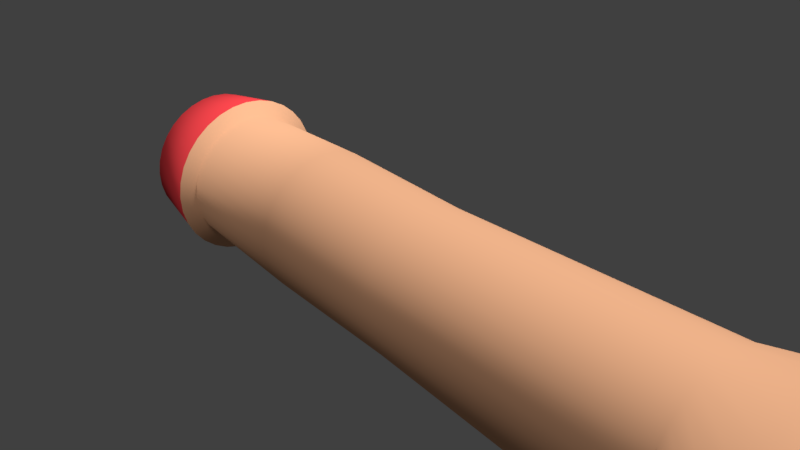 # Source: penis.blend  (saved by Blender 2.79.0; exported with 4.5.12 LTS)
import bpy
from mathutils import Matrix  # noqa: F401  (used for matrix-valued properties, if any)

bpy.ops.wm.read_factory_settings(use_empty=True)
scene = bpy.context.scene
scene.name = 'Scene'

# ---- collections
col_collection_1 = bpy.data.collections.new('Collection 1'); scene.collection.children.link(col_collection_1)

# ---- materials (node trees are filled in below, after node groups)
mat_material_001 = bpy.data.materials.new('Material.001')
mat_material_001.alpha_threshold = 0.0
mat_material_001.use_transparent_shadow = False
mat_material_001.diffuse_color = (0.8, 0.4157, 0.2352, 1.0)
mat_material_001.roughness = 0.5
mat_material_002 = bpy.data.materials.new('Material.002')
mat_material_002.alpha_threshold = 0.0
mat_material_002.use_transparent_shadow = False
mat_material_002.diffuse_color = (0.8, 0.05222, 0.0621, 1.0)
mat_material_002.roughness = 0.5

# ---- material node trees

# ---- world
world_world = bpy.data.worlds.new('World'); scene.world = world_world
world_world.color = (0.05088, 0.05088, 0.05088)
world_world.use_sun_shadow = False
world_world.sun_shadow_jitter_overblur = 0.0
world_world.cycles.sampling_method = 'MANUAL'

# ---- cameras
cam_camera = bpy.data.cameras.new('Camera')
cam_camera.clip_end = 100.0
cam_camera.lens = 35.0
cam_camera.sensor_width = 32.0
cam_camera.sensor_height = 18.0
cam_camera.ortho_scale = 7.314
cam_camera.dof.focus_distance = 0.0
cam_camera.dof.aperture_fstop = 128.0

# ---- lights
light_lamp_001 = bpy.data.lights.new('Lamp.001', 'SUN')
light_lamp_001.transmission_factor = 0.0
light_lamp_001.cutoff_distance = 30.0
light_lamp_001.angle = 0.1993
light_lamp_001.energy = 1.0
light_lamp_001.shadow_buffer_clip_start = 1.001
light_lamp_001.shadow_soft_size = 0.1
light_lamp_001.shadow_cascade_max_distance = 1000.0
light_lamp = bpy.data.lights.new('Lamp', 'SUN')
light_lamp.transmission_factor = 0.0
light_lamp.cutoff_distance = 30.0
light_lamp.angle = 0.1993
light_lamp.energy = 3.0
light_lamp.shadow_buffer_clip_start = 1.001
light_lamp.shadow_soft_size = 0.1
light_lamp.shadow_cascade_max_distance = 1000.0

# ---- meshes
me_cylinder = bpy.data.meshes.new('Cylinder')
me_cylinder.from_pydata([(0.0, 1.0, -1.0), (0.131, 1.0, 0.9107), (0.1951, 0.9808, -1.0), (0.3258, 0.9808, 0.8994), (0.3827, 0.9239, -1.0), (0.513, 0.9239, 0.8884), (0.5556, 0.8315, -1.0), (0.6856, 0.8315, 0.8783), (0.7071, 0.7071, -1.0), (0.8369, 0.7071, 0.8694), (0.8315, 0.5556, -1.0), (0.961, 0.5556, 0.8622), (0.9239, 0.3827, -1.0), (1.053, 0.3827, 0.8568), (0.9808, 0.1951, -1.0), (1.11, 0.1951, 0.8534), (1.0, 7.55e-08, -1.0), (1.129, 9.509e-08, 0.8523), (0.9808, -0.1951, -1.0), (1.11, -0.1951, 0.8534), (0.9239, -0.3827, -1.0), (1.053, -0.3827, 0.8568), (0.8315, -0.5556, -1.0), (0.961, -0.5556, 0.8622), (0.7071, -0.7071, -1.0), (0.8369, -0.7071, 0.8694), (0.5556, -0.8315, -1.0), (0.6856, -0.8315, 0.8783), (0.3827, -0.9239, -1.0), (0.513, -0.9239, 0.8884), (0.1951, -0.9808, -1.0), (0.3258, -0.9808, 0.8994), (-3.258e-07, -1.0, -1.0), (0.131, -1.0, 0.9107), (-0.1951, -0.9808, -1.0), (-0.06376, -0.9808, 0.9221), (-0.3827, -0.9239, -1.0), (-0.251, -0.9239, 0.9331), (-0.5556, -0.8315, -1.0), (-0.4236, -0.8315, 0.9432), (-0.7071, -0.7071, -1.0), (-0.5749, -0.7071, 0.9521), (-0.8315, -0.5556, -1.0), (-0.699, -0.5556, 0.9593), (-0.9239, -0.3827, -1.0), (-0.7913, -0.3827, 0.9647), (-0.9808, -0.1951, -1.0), (-0.8481, -0.1951, 0.968), (-1.0, 9.656e-07, -1.0), (-0.8673, 9.695e-07, 0.9692), (-0.9808, 0.1951, -1.0), (-0.8481, 0.1951, 0.968), (-0.9239, 0.3827, -1.0), (-0.7913, 0.3827, 0.9647), (-0.8315, 0.5556, -1.0), (-0.699, 0.5556, 0.9593), (-0.7071, 0.7071, -1.0), (-0.5749, 0.7071, 0.9521), (-0.5556, 0.8315, -1.0), (-0.4236, 0.8315, 0.9432), (-0.3827, 0.9239, -1.0), (-0.251, 0.9239, 0.9331), (-0.1951, 0.9808, -1.0), (-0.06376, 0.9808, 0.9221), (0.2288, 0.9333, 2.581), (0.4105, 0.9153, 2.571), (0.5853, 0.8622, 2.56), (0.7464, 0.776, 2.551), (0.8876, 0.6599, 2.543), (1.003, 0.5185, 2.536), (1.09, 0.3571, 2.531), (1.143, 0.1821, 2.528), (1.16, 1.246e-07, 2.527), (1.143, -0.1821, 2.528), (1.09, -0.3571, 2.531), (1.003, -0.5185, 2.536), (0.8876, -0.6599, 2.543), (0.7464, -0.776, 2.551), (0.5853, -0.8622, 2.56), (0.4105, -0.9153, 2.571), (0.2288, -0.9333, 2.581), (0.047, -0.9153, 2.592), (-0.1278, -0.8622, 2.602), (-0.2889, -0.776, 2.611), (-0.43, -0.6599, 2.62), (-0.5459, -0.5185, 2.627), (-0.632, -0.3571, 2.632), (-0.685, -0.1821, 2.635), (-0.7029, 9.406e-07, 2.636), (-0.685, 0.1821, 2.635), (-0.632, 0.3571, 2.632), (-0.5459, 0.5185, 2.627), (-0.43, 0.6599, 2.62), (-0.2889, 0.776, 2.611), (-0.1278, 0.8622, 2.602), (0.047, 0.9153, 2.592), (-0.1984, 1.161, -4.768), (0.02129, 1.142, -4.763), (0.2307, 1.081, -4.757), (0.4243, 0.9787, -4.753), (0.598, 0.8359, -4.751), (0.7366, 0.664, -4.748), (0.8422, 0.4648, -4.747), (0.9089, 0.2473, -4.747), (0.9285, 0.02326, -4.745), (0.9089, -0.2041, -4.747), (0.8422, -0.4206, -4.747), (0.7366, -0.6215, -4.748), (0.598, -0.8002, -4.751), (0.4243, -0.9451, -4.753), (0.2307, -1.056, -4.757), (0.02129, -1.127, -4.763), (-0.1984, -1.153, -4.768), (-0.4189, -1.134, -4.771), (-0.6352, -1.069, -4.772), (-0.8352, -0.9619, -4.772), (-1.011, -0.818, -4.772), (-1.154, -0.6427, -4.772), (-1.261, -0.4427, -4.772), (-1.327, -0.2257, -4.772), (-1.349, 1.095e-06, -4.772), (-1.327, 0.2257, -4.772), (-1.261, 0.4427, -4.772), (-1.154, 0.6427, -4.772), (-1.011, 0.818, -4.772), (-0.8352, 0.9619, -4.772), (-0.6352, 1.069, -4.772), (-0.4189, 1.135, -4.771), (0.2334, 1.147, 2.661), (0.4568, 1.125, 2.647), (0.6715, 1.06, 2.635), (0.8695, 0.9536, 2.623), (1.043, 0.8109, 2.613), (1.185, 0.6371, 2.605), (1.291, 0.4389, 2.599), (1.356, 0.2237, 2.595), (1.378, 6.453e-08, 2.594), (1.356, -0.2237, 2.595), (1.291, -0.4389, 2.599), (1.185, -0.6371, 2.605), (1.043, -0.8109, 2.613), (0.8695, -0.9536, 2.623), (0.6715, -1.06, 2.635), (0.4568, -1.125, 2.647), (0.2334, -1.147, 2.661), (0.01005, -1.125, 2.674), (-0.2047, -1.06, 2.686), (-0.4027, -0.9536, 2.698), (-0.5761, -0.8109, 2.708), (-0.7185, -0.6371, 2.716), (-0.8243, -0.4389, 2.722), (-0.8895, -0.2237, 2.726), (-0.9115, 1.067e-06, 2.728), (-0.8895, 0.2237, 2.726), (-0.8243, 0.4389, 2.722), (-0.7185, 0.6371, 2.716), (-0.5761, 0.8109, 2.708), (-0.4027, 0.9536, 2.698), (-0.2047, 1.06, 2.686), (0.01005, 1.125, 2.674), (0.2821, 0.9878, 3.493), (0.4745, 0.9688, 3.482), (0.6595, 0.9126, 3.471), (0.83, 0.8213, 3.461), (0.9795, 0.6985, 3.453), (1.102, 0.5488, 3.446), (1.193, 0.378, 3.44), (1.249, 0.1927, 3.437), (1.268, 1.104e-07, 3.436), (1.249, -0.1927, 3.437), (1.193, -0.378, 3.44), (1.102, -0.5488, 3.446), (0.9795, -0.6985, 3.453), (0.83, -0.8213, 3.461), (0.6595, -0.9126, 3.471), (0.4745, -0.9688, 3.482), (0.2821, -0.9878, 3.493), (0.08976, -0.9688, 3.505), (-0.09523, -0.9126, 3.516), (-0.2657, -0.8213, 3.526), (-0.4152, -0.6985, 3.534), (-0.5378, -0.5488, 3.541), (-0.6289, -0.378, 3.547), (-0.685, -0.1927, 3.55), (-0.704, 9.741e-07, 3.551), (-0.685, 0.1927, 3.55), (-0.6289, 0.378, 3.547), (-0.5378, 0.5488, 3.541), (-0.4152, 0.6985, 3.534), (-0.2657, 0.8213, 3.526), (-0.09523, 0.9126, 3.516), (0.08976, 0.9688, 3.505), (0.3201, 0.5129, 4.067), (0.42, 0.5031, 4.062), (0.516, 0.4739, 4.056), (0.6046, 0.4265, 4.051), (0.6821, 0.3627, 4.046), (0.7458, 0.285, 4.043), (0.7931, 0.1963, 4.04), (0.8223, 0.1001, 4.038), (0.8321, 2.528e-07, 4.038), (0.8223, -0.1001, 4.038), (0.7931, -0.1963, 4.04), (0.7458, -0.285, 4.043), (0.6821, -0.3627, 4.046), (0.6046, -0.4265, 4.051), (0.516, -0.4739, 4.056), (0.42, -0.5031, 4.062), (0.3201, -0.5129, 4.067), (0.2202, -0.5031, 4.073), (0.1241, -0.4739, 4.079), (0.03559, -0.4265, 4.084), (-0.042, -0.3627, 4.089), (-0.1057, -0.285, 4.092), (-0.153, -0.1963, 4.095), (-0.1821, -0.1001, 4.097), (-0.192, 7.013e-07, 4.097), (-0.1821, 0.1001, 4.097), (-0.153, 0.1963, 4.095), (-0.1057, 0.285, 4.092), (-0.042, 0.3627, 4.089), (0.03559, 0.4265, 4.084), (0.1241, 0.4739, 4.079), (0.2202, 0.5031, 4.073), (0.3452, 3.349e-07, 4.31), (-1.9, 1.994, -5.495), (-2.25, 1.807, -5.495), (-2.556, 1.555, -5.495), (-2.806, 1.248, -5.495), (-2.829, 0.8985, -5.493), (-2.664, 0.519, -5.49), (-2.553, 0.1243, -5.488), (-2.514, -0.2704, -5.488), (-2.549, -0.65, -5.49), (-2.642, -0.9998, -5.493), (-2.555, -1.306, -5.495), (-2.25, -1.558, -5.495), (-1.9, -1.745, -5.495), (-1.52, -1.86, -5.495), (-1.126, -1.899, -5.495), (-0.7309, -1.86, -5.495), (-0.3514, -1.745, -5.495), (-0.001614, -1.558, -5.495), (0.305, -1.306, -5.495), (0.5566, -0.9998, -5.495), (0.7436, -0.65, -5.495), (0.8587, -0.2704, -5.495), (0.8976, 0.1243, -5.495), (0.8587, 0.519, -5.495), (0.7436, 0.8985, -5.495), (0.5566, 1.248, -5.495), (0.305, 1.555, -5.495), (-0.001614, 1.807, -5.495), (-0.3514, 1.994, -5.495), (-0.7309, 2.109, -5.495), (-1.126, 2.148, -5.495), (-1.52, 2.109, -5.495), (-2.313, 2.255, -6.072), (-2.715, 2.026, -6.081), (-3.067, 1.72, -6.09), (-3.359, 1.353, -6.094), (-3.487, 0.9295, -6.104), (-3.324, 0.4923, -6.086), (-3.162, 0.01957, -6.09), (-3.292, -0.4635, -6.11), (-3.469, -0.9158, -6.118), (-3.33, -1.322, -6.11), (-3.065, -1.669, -6.091), (-2.715, -1.959, -6.081), (-2.313, -2.172, -6.072), (-1.876, -2.3, -6.063), (-1.421, -2.338, -6.053), (-0.9654, -2.285, -6.045), (-0.525, -2.143, -6.038), (-0.1169, -1.917, -6.034), (0.2438, -1.618, -6.032), (0.5433, -1.256, -6.033), (0.7617, -0.8395, -6.031), (0.8941, -0.3875, -6.028), (0.9388, 0.08082, -6.027), (0.8941, 0.5474, -6.028), (0.7617, 0.9943, -6.031), (0.5433, 1.407, -6.033), (0.2438, 1.771, -6.032), (-0.1169, 2.067, -6.034), (-0.525, 2.285, -6.038), (-0.9654, 2.415, -6.045), (-1.421, 2.454, -6.053), (-1.876, 2.4, -6.063), (-2.209, 2.116, -6.854), (-2.605, 1.904, -6.854), (-2.952, 1.619, -6.854), (-3.237, 1.272, -6.854), (-3.347, 0.8764, -6.853), (-3.168, 0.4468, -6.849), (-3.026, 2.051e-06, -6.847), (-3.168, -0.4468, -6.849), (-3.347, -0.8764, -6.853), (-3.237, -1.272, -6.854), (-2.952, -1.619, -6.854), (-2.605, -1.904, -6.854), (-2.209, -2.116, -6.854), (-1.779, -2.246, -6.854), (-1.332, -2.29, -6.854), (-0.8855, -2.246, -6.854), (-0.4558, -2.116, -6.854), (-0.05989, -1.904, -6.854), (0.2872, -1.619, -6.854), (0.572, -1.272, -6.854), (0.7836, -0.8764, -6.854), (0.914, -0.4468, -6.854), (0.958, -6.69e-08, -6.854), (0.914, 0.4468, -6.854), (0.7836, 0.8764, -6.854), (0.572, 1.272, -6.854), (0.2872, 1.619, -6.854), (-0.05989, 1.904, -6.854), (-0.4558, 2.116, -6.854), (-0.8855, 2.246, -6.854), (-1.332, 2.29, -6.854), (-1.779, 2.246, -6.854), (-2.088, 1.731, -8.104), (-2.412, 1.558, -8.104), (-2.696, 1.325, -8.104), (-2.912, 1.041, -8.104), (-2.896, 0.7169, -8.101), (-2.744, 0.3655, -8.098), (-2.648, 1.826e-06, -8.096), (-2.744, -0.3655, -8.098), (-2.896, -0.7169, -8.101), (-2.912, -1.041, -8.104), (-2.696, -1.325, -8.104), (-2.412, -1.558, -8.104), (-2.088, -1.731, -8.104), (-1.737, -1.837, -8.104), (-1.372, -1.873, -8.104), (-1.006, -1.837, -8.104), (-0.6546, -1.731, -8.104), (-0.3308, -1.558, -8.104), (-0.04688, -1.325, -8.104), (0.1861, -1.041, -8.104), (0.3592, -0.7169, -8.104), (0.4658, -0.3655, -8.104), (0.5018, 7.916e-08, -8.104), (0.4658, 0.3655, -8.104), (0.3592, 0.7169, -8.104), (0.1861, 1.041, -8.104), (-0.04688, 1.325, -8.104), (-0.3308, 1.558, -8.104), (-0.6546, 1.731, -8.104), (-1.006, 1.837, -8.104), (-1.372, 1.873, -8.104), (-1.737, 1.837, -8.104)], [], [(0, 1, 3, 2), (2, 3, 5, 4), (4, 5, 7, 6), (6, 7, 9, 8), (8, 9, 11, 10), (10, 11, 13, 12), (12, 13, 15, 14), (14, 15, 17, 16), (16, 17, 19, 18), (18, 19, 21, 20), (20, 21, 23, 22), (22, 23, 25, 24), (24, 25, 27, 26), (26, 27, 29, 28), (28, 29, 31, 30), (30, 31, 33, 32), (32, 33, 35, 34), (34, 35, 37, 36), (36, 37, 39, 38), (38, 39, 41, 40), (40, 41, 43, 42), (42, 43, 45, 44), (44, 45, 47, 46), (46, 47, 49, 48), (48, 49, 51, 50), (50, 51, 53, 52), (52, 53, 55, 54), (54, 55, 57, 56), (56, 57, 59, 58), (58, 59, 61, 60), (59, 57, 92, 93), (60, 61, 63, 62), (62, 63, 1, 0), (12, 14, 103, 102), (82, 81, 145, 146), (15, 13, 70, 71), (33, 31, 79, 80), (51, 49, 88, 89), (7, 5, 66, 67), (25, 23, 75, 76), (43, 41, 84, 85), (61, 59, 93, 94), (17, 15, 71, 72), (35, 33, 80, 81), (53, 51, 89, 90), (9, 7, 67, 68), (27, 25, 76, 77), (45, 43, 85, 86), (63, 61, 94, 95), (19, 17, 72, 73), (37, 35, 81, 82), (55, 53, 90, 91), (11, 9, 68, 69), (29, 27, 77, 78), (47, 45, 86, 87), (3, 1, 64, 65), (1, 63, 95, 64), (21, 19, 73, 74), (39, 37, 82, 83), (57, 55, 91, 92), (13, 11, 69, 70), (31, 29, 78, 79), (49, 47, 87, 88), (5, 3, 65, 66), (23, 21, 74, 75), (41, 39, 83, 84), (116, 117, 234, 235), (30, 32, 112, 111), (48, 50, 121, 120), (4, 6, 99, 98), (22, 24, 108, 107), (40, 42, 117, 116), (58, 60, 126, 125), (14, 16, 104, 103), (32, 34, 113, 112), (50, 52, 122, 121), (6, 8, 100, 99), (24, 26, 109, 108), (42, 44, 118, 117), (60, 62, 127, 126), (16, 18, 105, 104), (34, 36, 114, 113), (52, 54, 123, 122), (8, 10, 101, 100), (26, 28, 110, 109), (44, 46, 119, 118), (0, 2, 97, 96), (62, 0, 96, 127), (18, 20, 106, 105), (36, 38, 115, 114), (54, 56, 124, 123), (10, 12, 102, 101), (28, 30, 111, 110), (46, 48, 120, 119), (2, 4, 98, 97), (20, 22, 107, 106), (38, 40, 116, 115), (56, 58, 125, 124), (152, 151, 183, 184), (69, 68, 132, 133), (64, 95, 159, 128), (83, 82, 146, 147), (70, 69, 133, 134), (84, 83, 147, 148), (71, 70, 134, 135), (85, 84, 148, 149), (72, 71, 135, 136), (86, 85, 149, 150), (73, 72, 136, 137), (87, 86, 150, 151), (74, 73, 137, 138), (88, 87, 151, 152), (75, 74, 138, 139), (89, 88, 152, 153), (76, 75, 139, 140), (90, 89, 153, 154), (77, 76, 140, 141), (91, 90, 154, 155), (78, 77, 141, 142), (65, 64, 128, 129), (92, 91, 155, 156), (79, 78, 142, 143), (66, 65, 129, 130), (93, 92, 156, 157), (80, 79, 143, 144), (67, 66, 130, 131), (94, 93, 157, 158), (81, 80, 144, 145), (68, 67, 131, 132), (95, 94, 158, 159), (187, 186, 218, 219), (139, 138, 170, 171), (153, 152, 184, 185), (140, 139, 171, 172), (154, 153, 185, 186), (141, 140, 172, 173), (155, 154, 186, 187), (142, 141, 173, 174), (129, 128, 160, 161), (156, 155, 187, 188), (143, 142, 174, 175), (130, 129, 161, 162), (157, 156, 188, 189), (144, 143, 175, 176), (131, 130, 162, 163), (158, 157, 189, 190), (145, 144, 176, 177), (132, 131, 163, 164), (159, 158, 190, 191), (146, 145, 177, 178), (133, 132, 164, 165), (128, 159, 191, 160), (147, 146, 178, 179), (134, 133, 165, 166), (148, 147, 179, 180), (135, 134, 166, 167), (149, 148, 180, 181), (136, 135, 167, 168), (150, 149, 181, 182), (137, 136, 168, 169), (151, 150, 182, 183), (138, 137, 169, 170), (195, 194, 224), (174, 173, 205, 206), (161, 160, 192, 193), (188, 187, 219, 220), (175, 174, 206, 207), (162, 161, 193, 194), (189, 188, 220, 221), (176, 175, 207, 208), (163, 162, 194, 195), (190, 189, 221, 222), (177, 176, 208, 209), (164, 163, 195, 196), (191, 190, 222, 223), (178, 177, 209, 210), (165, 164, 196, 197), (160, 191, 223, 192), (179, 178, 210, 211), (166, 165, 197, 198), (180, 179, 211, 212), (167, 166, 198, 199), (181, 180, 212, 213), (168, 167, 199, 200), (182, 181, 213, 214), (169, 168, 200, 201), (183, 182, 214, 215), (170, 169, 201, 202), (184, 183, 215, 216), (171, 170, 202, 203), (185, 184, 216, 217), (172, 171, 203, 204), (186, 185, 217, 218), (173, 172, 204, 205), (101, 102, 249, 250), (222, 221, 224), (209, 208, 224), (196, 195, 224), (223, 222, 224), (210, 209, 224), (197, 196, 224), (192, 223, 224), (211, 210, 224), (198, 197, 224), (212, 211, 224), (199, 198, 224), (213, 212, 224), (200, 199, 224), (214, 213, 224), (201, 200, 224), (215, 214, 224), (202, 201, 224), (216, 215, 224), (203, 202, 224), (217, 216, 224), (204, 203, 224), (218, 217, 224), (205, 204, 224), (219, 218, 224), (206, 205, 224), (193, 192, 224), (220, 219, 224), (207, 206, 224), (194, 193, 224), (221, 220, 224), (208, 207, 224), (114, 115, 236, 237), (127, 96, 255, 256), (100, 101, 250, 251), (113, 114, 237, 238), (126, 127, 256, 225), (99, 100, 251, 252), (112, 113, 238, 239), (125, 126, 225, 226), (98, 99, 252, 253), (111, 112, 239, 240), (124, 125, 226, 227), (97, 98, 253, 254), (110, 111, 240, 241), (123, 124, 227, 228), (96, 97, 254, 255), (109, 110, 241, 242), (122, 123, 228, 229), (108, 109, 242, 243), (121, 122, 229, 230), (107, 108, 243, 244), (120, 121, 230, 231), (106, 107, 244, 245), (119, 120, 231, 232), (105, 106, 245, 246), (118, 119, 232, 233), (104, 105, 246, 247), (117, 118, 233, 234), (103, 104, 247, 248), (235, 234, 266, 267), (115, 116, 235, 236), (102, 103, 248, 249), (278, 277, 309, 310), (249, 248, 280, 281), (236, 235, 267, 268), (250, 249, 281, 282), (237, 236, 268, 269), (256, 255, 287, 288), (251, 250, 282, 283), (238, 237, 269, 270), (225, 256, 288, 257), (252, 251, 283, 284), (239, 238, 270, 271), (226, 225, 257, 258), (253, 252, 284, 285), (240, 239, 271, 272), (227, 226, 258, 259), (254, 253, 285, 286), (241, 240, 272, 273), (228, 227, 259, 260), (255, 254, 286, 287), (242, 241, 273, 274), (229, 228, 260, 261), (243, 242, 274, 275), (230, 229, 261, 262), (244, 243, 275, 276), (231, 230, 262, 263), (245, 244, 276, 277), (232, 231, 263, 264), (246, 245, 277, 278), (233, 232, 264, 265), (247, 246, 278, 279), (234, 233, 265, 266), (248, 247, 279, 280), (309, 308, 340, 341), (286, 285, 317, 318), (264, 263, 295, 296), (277, 276, 308, 309), (287, 286, 318, 319), (263, 262, 294, 295), (276, 275, 307, 308), (262, 261, 293, 294), (275, 274, 306, 307), (261, 260, 292, 293), (274, 273, 305, 306), (260, 259, 291, 292), (273, 272, 304, 305), (259, 258, 290, 291), (272, 271, 303, 304), (258, 257, 289, 290), (271, 270, 302, 303), (257, 288, 320, 289), (270, 269, 301, 302), (283, 282, 314, 315), (288, 287, 319, 320), (269, 268, 300, 301), (282, 281, 313, 314), (268, 267, 299, 300), (281, 280, 312, 313), (267, 266, 298, 299), (280, 279, 311, 312), (284, 283, 315, 316), (266, 265, 297, 298), (279, 278, 310, 311), (285, 284, 316, 317), (265, 264, 296, 297), (351, 350, 349, 348, 347, 346, 345, 344, 343, 342, 341, 340, 339, 338, 337, 336, 335, 334, 333, 332, 331, 330, 329, 328, 327, 326, 325, 324, 323, 322, 321, 352), (295, 294, 326, 327), (308, 307, 339, 340), (294, 293, 325, 326), (307, 306, 338, 339), (293, 292, 324, 325), (306, 305, 337, 338), (292, 291, 323, 324), (305, 304, 336, 337), (291, 290, 322, 323), (304, 303, 335, 336), (290, 289, 321, 322), (303, 302, 334, 335), (289, 320, 352, 321), (302, 301, 333, 334), (315, 314, 346, 347), (320, 319, 351, 352), (301, 300, 332, 333), (314, 313, 345, 346), (316, 315, 347, 348), (300, 299, 331, 332), (313, 312, 344, 345), (317, 316, 348, 349), (299, 298, 330, 331), (312, 311, 343, 344), (318, 317, 349, 350), (298, 297, 329, 330), (311, 310, 342, 343), (319, 318, 350, 351), (297, 296, 328, 329), (310, 309, 341, 342), (296, 295, 327, 328)])
me_cylinder.polygons.foreach_set('use_smooth', [True] * 353)
me_cylinder.polygons.foreach_set('material_index', [0, 0, 0, 0, 0, 0, 0, 0, 0, 0, 0, 0, 0, 0, 0, 0, 0, 0, 0, 0, 0, 0, 0, 0, 0, 0, 0, 0, 0, 0, 0, 0, 0, 0, 0, 0, 0, 0, 0, 0, 0, 0, 0, 0, 0, 0, 0, 0, 0, 0, 0, 0, 0, 0, 0, 0, 0, 0, 0, 0, 0, 0, 0, 0, 0, 0, 0, 0, 0, 0, 0, 0, 0, 0, 0, 0, 0, 0, 0, 0, 0, 0, 0, 0, 0, 0, 0, 0, 0, 0, 0, 0, 0, 0, 0, 0, 0, 0, 1, 0, 0, 0, 0, 0, 0, 0, 0, 0, 0, 0, 0, 0, 0, 0, 0, 0, 0, 0, 0, 0, 0, 0, 0, 0, 0, 0, 0, 0, 0, 0, 1, 1, 1, 1, 1, 1, 1, 1, 1, 1, 1, 1, 1, 1, 1, 1, 1, 1, 1, 1, 1, 1, 1, 1, 1, 1, 1, 1, 1, 1, 1, 1, 1, 1, 1, 1, 1, 1, 1, 1, 1, 1, 1, 1, 1, 1, 1, 1, 1, 1, 1, 1, 1, 1, 1, 1, 1, 1, 1, 1, 1, 1, 1, 1, 0, 1, 1, 1, 1, 1, 1, 1, 1, 1, 1, 1, 1, 1, 1, 1, 1, 1, 1, 1, 1, 1, 1, 1, 1, 1, 1, 1, 1, 1, 1, 1, 0, 0, 0, 0, 0, 0, 0, 0, 0, 0, 0, 0, 0, 0, 0, 0, 0, 0, 0, 0, 0, 0, 0, 0, 0, 0, 0, 0, 0, 0, 0, 0, 0, 0, 0, 0, 0, 0, 0, 0, 0, 0, 0, 0, 0, 0, 0, 0, 0, 0, 0, 0, 0, 0, 0, 0, 0, 0, 0, 0, 0, 0, 0, 0, 0, 0, 0, 0, 0, 0, 0, 0, 0, 0, 0, 0, 0, 0, 0, 0, 0, 0, 0, 0, 0, 0, 0, 0, 0, 0, 0, 0, 0, 0, 0, 0, 0, 0, 0, 0, 0, 0, 0, 0, 0, 0, 0, 0, 0, 0, 0, 0, 0, 0, 0, 0, 0, 0, 0, 0, 0, 0, 0, 0, 0, 0, 0])
_uv = me_cylinder.uv_layers.new(name='UVMap')
_uv.uv.foreach_set('vector', [0.0, 0.0, 1.0, 0.0, 1.0, 1.0, 0.0, 1.0, 0.0, 0.0, 1.0, 0.0, 1.0, 1.0, 0.0, 1.0, 0.0, 0.0, 1.0, 0.0, 1.0, 1.0, 0.0, 1.0, 0.0, 0.0, 1.0, 0.0, 1.0, 1.0, 0.0, 1.0, 0.0, 0.0, 1.0, 0.0, 1.0, 1.0, 0.0, 1.0, 0.0, 0.0, 1.0, 0.0, 1.0, 1.0, 0.0, 1.0, 0.0, 0.0, 1.0, 0.0, 1.0, 1.0, 0.0, 1.0, 0.0, 0.0, 1.0, 0.0, 1.0, 1.0, 0.0, 1.0, 0.0, 0.0, 1.0, 0.0, 1.0, 1.0, 0.0, 1.0, 0.0, 0.0, 1.0, 0.0, 1.0, 1.0, 0.0, 1.0, 0.0, 0.0, 1.0, 0.0, 1.0, 1.0, 0.0, 1.0, 0.0, 0.0, 1.0, 0.0, 1.0, 1.0, 0.0, 1.0, 0.0, 0.0, 1.0, 0.0, 1.0, 1.0, 0.0, 1.0, 0.0, 0.0, 1.0, 0.0, 1.0, 1.0, 0.0, 1.0, 0.0, 0.0, 1.0, 0.0, 1.0, 1.0, 0.0, 1.0, 0.0, 0.0, 1.0, 0.0, 1.0, 1.0, 0.0, 1.0, 0.0, 0.0, 1.0, 0.0, 1.0, 1.0, 0.0, 1.0, 0.0, 0.0, 1.0, 0.0, 1.0, 1.0, 0.0, 1.0, 0.0, 0.0, 1.0, 0.0, 1.0, 1.0, 0.0, 1.0, 0.0, 0.0, 1.0, 0.0, 1.0, 1.0, 0.0, 1.0, 0.0, 0.0, 1.0, 0.0, 1.0, 1.0, 0.0, 1.0, 0.0, 0.0, 1.0, 0.0, 1.0, 1.0, 0.0, 1.0, 0.0, 0.0, 1.0, 0.0, 1.0, 1.0, 0.0, 1.0, 0.0, 0.0, 1.0, 0.0, 1.0, 1.0, 0.0, 1.0, 0.0, 0.0, 1.0, 0.0, 1.0, 1.0, 0.0, 1.0, 0.0, 0.0, 1.0, 0.0, 1.0, 1.0, 0.0, 1.0, 0.0, 0.0, 1.0, 0.0, 1.0, 1.0, 0.0, 1.0, 0.0, 0.0, 1.0, 0.0, 1.0, 1.0, 0.0, 1.0, 0.0, 0.0, 1.0, 0.0, 1.0, 1.0, 0.0, 1.0, 0.0, 0.0, 1.0, 0.0, 1.0, 1.0, 0.0, 1.0, 0.0, 0.0, 1.0, 0.0, 1.0, 1.0, 0.0, 1.0, 0.0, 0.0, 1.0, 0.0, 1.0, 1.0, 0.0, 1.0, 0.0, 0.0, 1.0, 0.0, 1.0, 1.0, 0.0, 1.0, 0.0, 0.0, 1.0, 0.0, 1.0, 1.0, 0.0, 1.0, 0.0, 0.0, 1.0, 0.0, 1.0, 1.0, 0.0, 1.0, 0.0, 0.0, 1.0, 0.0, 1.0, 1.0, 0.0, 1.0, 0.0, 0.0, 1.0, 0.0, 1.0, 1.0, 0.0, 1.0, 0.0, 0.0, 1.0, 0.0, 1.0, 1.0, 0.0, 1.0, 0.0, 0.0, 1.0, 0.0, 1.0, 1.0, 0.0, 1.0, 0.0, 0.0, 1.0, 0.0, 1.0, 1.0, 0.0, 1.0, 0.0, 0.0, 1.0, 0.0, 1.0, 1.0, 0.0, 1.0, 0.0, 0.0, 1.0, 0.0, 1.0, 1.0, 0.0, 1.0, 0.0, 0.0, 1.0, 0.0, 1.0, 1.0, 0.0, 1.0, 0.0, 0.0, 1.0, 0.0, 1.0, 1.0, 0.0, 1.0, 0.0, 0.0, 1.0, 0.0, 1.0, 1.0, 0.0, 1.0, 0.0, 0.0, 1.0, 0.0, 1.0, 1.0, 0.0, 1.0, 0.0, 0.0, 1.0, 0.0, 1.0, 1.0, 0.0, 1.0, 0.0, 0.0, 1.0, 0.0, 1.0, 1.0, 0.0, 1.0, 0.0, 0.0, 1.0, 0.0, 1.0, 1.0, 0.0, 1.0, 0.0, 0.0, 1.0, 0.0, 1.0, 1.0, 0.0, 1.0, 0.0, 0.0, 1.0, 0.0, 1.0, 1.0, 0.0, 1.0, 0.0, 0.0, 1.0, 0.0, 1.0, 1.0, 0.0, 1.0, 0.0, 0.0, 1.0, 0.0, 1.0, 1.0, 0.0, 1.0, 0.0, 0.0, 1.0, 0.0, 1.0, 1.0, 0.0, 1.0, 0.0, 0.0, 1.0, 0.0, 1.0, 1.0, 0.0, 1.0, 0.0, 0.0, 1.0, 0.0, 1.0, 1.0, 0.0, 1.0, 0.0, 0.0, 1.0, 0.0, 1.0, 1.0, 0.0, 1.0, 0.0, 0.0, 1.0, 0.0, 1.0, 1.0, 0.0, 1.0, 0.0, 0.0, 1.0, 0.0, 1.0, 1.0, 0.0, 1.0, 0.0, 0.0, 1.0, 0.0, 1.0, 1.0, 0.0, 1.0, 0.0, 0.0, 1.0, 0.0, 1.0, 1.0, 0.0, 1.0, 0.0, 0.0, 1.0, 0.0, 1.0, 1.0, 0.0, 1.0, 0.0, 0.0, 1.0, 0.0, 1.0, 1.0, 0.0, 1.0, 0.0, 0.0, 1.0, 0.0, 1.0, 1.0, 0.0, 1.0, 0.0, 0.0, 1.0, 0.0, 1.0, 1.0, 0.0, 1.0, 0.0, 0.0, 1.0, 0.0, 1.0, 1.0, 0.0, 1.0, 0.0, 0.0, 1.0, 0.0, 1.0, 1.0, 0.0, 1.0, 0.0, 0.0, 1.0, 0.0, 1.0, 1.0, 0.0, 1.0, 0.0, 0.0, 1.0, 0.0, 1.0, 1.0, 0.0, 1.0, 0.0, 0.0, 1.0, 0.0, 1.0, 1.0, 0.0, 1.0, 0.0, 0.0, 1.0, 0.0, 1.0, 1.0, 0.0, 1.0, 0.0, 0.0, 1.0, 0.0, 1.0, 1.0, 0.0, 1.0, 0.0, 0.0, 1.0, 0.0, 1.0, 1.0, 0.0, 1.0, 0.0, 0.0, 1.0, 0.0, 1.0, 1.0, 0.0, 1.0, 0.0, 0.0, 1.0, 0.0, 1.0, 1.0, 0.0, 1.0, 0.0, 0.0, 1.0, 0.0, 1.0, 1.0, 0.0, 1.0, 0.0, 0.0, 1.0, 0.0, 1.0, 1.0, 0.0, 1.0, 0.0, 0.0, 1.0, 0.0, 1.0, 1.0, 0.0, 1.0, 0.0, 0.0, 1.0, 0.0, 1.0, 1.0, 0.0, 1.0, 0.0, 0.0, 1.0, 0.0, 1.0, 1.0, 0.0, 1.0, 0.0, 0.0, 1.0, 0.0, 1.0, 1.0, 0.0, 1.0, 0.0, 0.0, 1.0, 0.0, 1.0, 1.0, 0.0, 1.0, 0.0, 0.0, 1.0, 0.0, 1.0, 1.0, 0.0, 1.0, 0.0, 0.0, 1.0, 0.0, 1.0, 1.0, 0.0, 1.0, 0.0, 0.0, 1.0, 0.0, 1.0, 1.0, 0.0, 1.0, 0.0, 0.0, 1.0, 0.0, 1.0, 1.0, 0.0, 1.0, 0.0, 0.0, 1.0, 0.0, 1.0, 1.0, 0.0, 1.0, 0.0, 0.0, 1.0, 0.0, 1.0, 1.0, 0.0, 1.0, 0.0, 0.0, 1.0, 0.0, 1.0, 1.0, 0.0, 1.0, 0.0, 0.0, 1.0, 0.0, 1.0, 1.0, 0.0, 1.0, 0.0, 0.0, 1.0, 0.0, 1.0, 1.0, 0.0, 1.0, 0.0, 0.0, 1.0, 0.0, 1.0, 1.0, 0.0, 1.0, 0.0, 0.0, 1.0, 0.0, 1.0, 1.0, 0.0, 1.0, 0.0, 0.0, 1.0, 0.0, 1.0, 1.0, 0.0, 1.0, 0.0, 0.0, 1.0, 0.0, 1.0, 1.0, 0.0, 1.0, 0.0, 0.0, 1.0, 0.0, 1.0, 1.0, 0.0, 1.0, 0.0, 0.0, 1.0, 0.0, 1.0, 1.0, 0.0, 1.0, 0.0, 0.0, 1.0, 0.0, 1.0, 1.0, 0.0, 1.0, 0.0, 0.0, 1.0, 0.0, 1.0, 1.0, 0.0, 1.0, 0.0, 0.0, 1.0, 0.0, 1.0, 1.0, 0.0, 1.0, 0.0, 0.0, 1.0, 0.0, 1.0, 1.0, 0.0, 1.0, 0.0, 0.0, 1.0, 0.0, 1.0, 1.0, 0.0, 1.0, 0.0, 0.0, 1.0, 0.0, 1.0, 1.0, 0.0, 1.0, 0.0, 0.0, 1.0, 0.0, 1.0, 1.0, 0.0, 1.0, 0.0, 0.0, 1.0, 0.0, 1.0, 1.0, 0.0, 1.0, 0.0, 0.0, 1.0, 0.0, 1.0, 1.0, 0.0, 1.0, 0.0, 0.0, 1.0, 0.0, 1.0, 1.0, 0.0, 1.0, 0.0, 0.0, 1.0, 0.0, 1.0, 1.0, 0.0, 1.0, 0.0, 0.0, 1.0, 0.0, 1.0, 1.0, 0.0, 1.0, 0.0, 0.0, 1.0, 0.0, 1.0, 1.0, 0.0, 1.0, 0.0, 0.0, 1.0, 0.0, 1.0, 1.0, 0.0, 1.0, 0.0, 0.0, 1.0, 0.0, 1.0, 1.0, 0.0, 1.0, 0.0, 0.0, 1.0, 0.0, 1.0, 1.0, 0.0, 1.0, 0.0, 0.0, 1.0, 0.0, 1.0, 1.0, 0.0, 1.0, 0.0, 0.0, 1.0, 0.0, 1.0, 1.0, 0.0, 1.0, 0.0, 0.0, 1.0, 0.0, 1.0, 1.0, 0.0, 1.0, 0.0, 0.0, 1.0, 0.0, 1.0, 1.0, 0.0, 1.0, 0.0, 0.0, 1.0, 0.0, 1.0, 1.0, 0.0, 1.0, 0.0, 0.0, 1.0, 0.0, 1.0, 1.0, 0.0, 1.0, 0.0, 0.0, 1.0, 0.0, 1.0, 1.0, 0.0, 1.0, 0.0, 0.0, 1.0, 0.0, 1.0, 1.0, 0.0, 1.0, 0.0, 0.0, 1.0, 0.0, 1.0, 1.0, 0.0, 1.0, 0.0, 0.0, 1.0, 0.0, 1.0, 1.0, 0.0, 1.0, 0.0, 0.0, 1.0, 0.0, 1.0, 1.0, 0.0, 1.0, 0.0, 0.0, 1.0, 0.0, 1.0, 1.0, 0.0, 1.0, 0.0, 0.0, 1.0, 0.0, 1.0, 1.0, 0.0, 1.0, 0.0, 0.0, 1.0, 0.0, 1.0, 1.0, 0.0, 1.0, 0.0, 0.0, 1.0, 0.0, 1.0, 1.0, 0.0, 1.0, 0.0, 0.0, 1.0, 0.0, 1.0, 1.0, 0.0, 1.0, 0.0, 0.0, 1.0, 0.0, 1.0, 1.0, 0.0, 1.0, 0.0, 0.0, 1.0, 0.0, 1.0, 1.0, 0.0, 1.0, 0.0, 0.0, 1.0, 0.0, 1.0, 1.0, 0.0, 1.0, 0.0, 0.0, 1.0, 0.0, 1.0, 1.0, 0.0, 1.0, 0.0, 0.0, 1.0, 0.0, 1.0, 1.0, 0.0, 1.0, 0.0, 0.0, 1.0, 0.0, 1.0, 1.0, 0.0, 1.0, 0.0, 0.0, 1.0, 0.0, 1.0, 1.0, 0.0, 1.0, 0.0, 0.0, 1.0, 0.0, 1.0, 1.0, 0.0, 1.0, 0.0, 0.0, 1.0, 0.0, 1.0, 1.0, 0.0, 1.0, 0.0, 0.0, 1.0, 0.0, 1.0, 1.0, 0.0, 1.0, 0.0, 0.0, 1.0, 0.0, 1.0, 1.0, 0.0, 1.0, 0.0, 0.0, 1.0, 0.0, 1.0, 1.0, 0.0, 1.0, 0.0, 0.0, 1.0, 0.0, 1.0, 1.0, 0.0, 1.0, 0.0, 0.0, 1.0, 0.0, 1.0, 1.0, 0.0, 1.0, 0.0, 0.0, 1.0, 0.0, 1.0, 1.0, 0.0, 1.0, 0.0, 0.0, 1.0, 0.0, 1.0, 1.0, 0.0, 1.0, 0.0, 0.0, 1.0, 0.0, 1.0, 1.0, 0.0, 1.0, 0.0, 0.0, 1.0, 0.0, 1.0, 1.0, 0.0, 1.0, 0.0, 0.0, 1.0, 0.0, 1.0, 1.0, 0.0, 1.0, 0.0, 0.0, 1.0, 0.0, 1.0, 1.0, 0.0, 1.0, 0.0, 0.0, 1.0, 0.0, 1.0, 1.0, 0.0, 1.0, 0.0, 0.0, 1.0, 0.0, 1.0, 1.0, 0.0, 1.0, 0.0, 0.0, 1.0, 0.0, 1.0, 1.0, 0.0, 1.0, 0.0, 0.0, 1.0, 0.0, 1.0, 1.0, 0.0, 1.0, 0.0, 0.0, 1.0, 0.0, 1.0, 1.0, 0.0, 1.0, 0.0, 0.0, 1.0, 0.0, 1.0, 1.0, 0.0, 1.0, 0.0, 0.0, 1.0, 0.0, 1.0, 1.0, 0.0, 1.0, 0.0, 0.0, 1.0, 0.0, 1.0, 1.0, 0.0, 1.0, 0.0, 0.0, 1.0, 0.0, 1.0, 1.0, 0.0, 1.0, 0.0, 0.0, 1.0, 0.0, 1.0, 1.0, 0.0, 1.0, 0.0, 0.0, 1.0, 0.0, 1.0, 1.0, 0.0, 1.0, 0.0, 0.0, 1.0, 0.0, 1.0, 1.0, 0.0, 1.0, 0.0, 0.0, 1.0, 0.0, 1.0, 1.0, 0.0, 1.0, 0.0, 0.0, 1.0, 0.0, 1.0, 1.0, 0.0, 0.0, 1.0, 0.0, 1.0, 1.0, 0.0, 1.0, 0.0, 0.0, 1.0, 0.0, 1.0, 1.0, 0.0, 1.0, 0.0, 0.0, 1.0, 0.0, 1.0, 1.0, 0.0, 1.0, 0.0, 0.0, 1.0, 0.0, 1.0, 1.0, 0.0, 1.0, 0.0, 0.0, 1.0, 0.0, 1.0, 1.0, 0.0, 1.0, 0.0, 0.0, 1.0, 0.0, 1.0, 1.0, 0.0, 1.0, 0.0, 0.0, 1.0, 0.0, 1.0, 1.0, 0.0, 1.0, 0.0, 0.0, 1.0, 0.0, 1.0, 1.0, 0.0, 1.0, 0.0, 0.0, 1.0, 0.0, 1.0, 1.0, 0.0, 1.0, 0.0, 0.0, 1.0, 0.0, 1.0, 1.0, 0.0, 1.0, 0.0, 0.0, 1.0, 0.0, 1.0, 1.0, 0.0, 1.0, 0.0, 0.0, 1.0, 0.0, 1.0, 1.0, 0.0, 1.0, 0.0, 0.0, 1.0, 0.0, 1.0, 1.0, 0.0, 1.0, 0.0, 0.0, 1.0, 0.0, 1.0, 1.0, 0.0, 1.0, 0.0, 0.0, 1.0, 0.0, 1.0, 1.0, 0.0, 1.0, 0.0, 0.0, 1.0, 0.0, 1.0, 1.0, 0.0, 1.0, 0.0, 0.0, 1.0, 0.0, 1.0, 1.0, 0.0, 1.0, 0.0, 0.0, 1.0, 0.0, 1.0, 1.0, 0.0, 1.0, 0.0, 0.0, 1.0, 0.0, 1.0, 1.0, 0.0, 1.0, 0.0, 0.0, 1.0, 0.0, 1.0, 1.0, 0.0, 1.0, 0.0, 0.0, 1.0, 0.0, 1.0, 1.0, 0.0, 1.0, 0.0, 0.0, 1.0, 0.0, 1.0, 1.0, 0.0, 1.0, 0.0, 0.0, 1.0, 0.0, 1.0, 1.0, 0.0, 1.0, 0.0, 0.0, 1.0, 0.0, 1.0, 1.0, 0.0, 1.0, 0.0, 0.0, 1.0, 0.0, 1.0, 1.0, 0.0, 1.0, 0.0, 0.0, 1.0, 0.0, 1.0, 1.0, 0.0, 1.0, 0.0, 0.0, 1.0, 0.0, 1.0, 1.0, 0.0, 1.0, 0.0, 0.0, 1.0, 0.0, 1.0, 1.0, 0.0, 1.0, 0.0, 0.0, 1.0, 0.0, 1.0, 1.0, 0.0, 1.0, 0.0, 0.0, 1.0, 0.0, 1.0, 1.0, 0.0, 1.0, 0.0, 0.0, 1.0, 0.0, 1.0, 1.0, 0.0, 1.0, 0.0, 0.0, 1.0, 0.0, 1.0, 1.0, 0.0, 1.0, 0.0, 0.0, 1.0, 0.0, 1.0, 1.0, 0.0, 0.0, 1.0, 0.0, 1.0, 1.0, 0.0, 0.0, 1.0, 0.0, 1.0, 1.0, 0.0, 0.0, 1.0, 0.0, 1.0, 1.0, 0.0, 0.0, 1.0, 0.0, 1.0, 1.0, 0.0, 0.0, 1.0, 0.0, 1.0, 1.0, 0.0, 0.0, 1.0, 0.0, 1.0, 1.0, 0.0, 0.0, 1.0, 0.0, 1.0, 1.0, 0.0, 0.0, 1.0, 0.0, 1.0, 1.0, 0.0, 0.0, 1.0, 0.0, 1.0, 1.0, 0.0, 0.0, 1.0, 0.0, 1.0, 1.0, 0.0, 0.0, 1.0, 0.0, 1.0, 1.0, 0.0, 0.0, 1.0, 0.0, 1.0, 1.0, 0.0, 0.0, 1.0, 0.0, 1.0, 1.0, 0.0, 0.0, 1.0, 0.0, 1.0, 1.0, 0.0, 0.0, 1.0, 0.0, 1.0, 1.0, 0.0, 0.0, 1.0, 0.0, 1.0, 1.0, 0.0, 0.0, 1.0, 0.0, 1.0, 1.0, 0.0, 0.0, 1.0, 0.0, 1.0, 1.0, 0.0, 0.0, 1.0, 0.0, 1.0, 1.0, 0.0, 0.0, 1.0, 0.0, 1.0, 1.0, 0.0, 0.0, 1.0, 0.0, 1.0, 1.0, 0.0, 0.0, 1.0, 0.0, 1.0, 1.0, 0.0, 0.0, 1.0, 0.0, 1.0, 1.0, 0.0, 0.0, 1.0, 0.0, 1.0, 1.0, 0.0, 0.0, 1.0, 0.0, 1.0, 1.0, 0.0, 0.0, 1.0, 0.0, 1.0, 1.0, 0.0, 0.0, 1.0, 0.0, 1.0, 1.0, 0.0, 0.0, 1.0, 0.0, 1.0, 1.0, 0.0, 0.0, 1.0, 0.0, 1.0, 1.0, 0.0, 0.0, 1.0, 0.0, 1.0, 1.0, 0.0, 0.0, 1.0, 0.0, 1.0, 1.0, 0.0, 1.0, 0.0, 0.0, 1.0, 0.0, 1.0, 1.0, 0.0, 1.0, 0.0, 0.0, 1.0, 0.0, 1.0, 1.0, 0.0, 1.0, 0.0, 0.0, 1.0, 0.0, 1.0, 1.0, 0.0, 1.0, 0.0, 0.0, 1.0, 0.0, 1.0, 1.0, 0.0, 1.0, 0.0, 0.0, 1.0, 0.0, 1.0, 1.0, 0.0, 1.0, 0.0, 0.0, 1.0, 0.0, 1.0, 1.0, 0.0, 1.0, 0.0, 0.0, 1.0, 0.0, 1.0, 1.0, 0.0, 1.0, 0.0, 0.0, 1.0, 0.0, 1.0, 1.0, 0.0, 1.0, 0.0, 0.0, 1.0, 0.0, 1.0, 1.0, 0.0, 1.0, 0.0, 0.0, 1.0, 0.0, 1.0, 1.0, 0.0, 1.0, 0.0, 0.0, 1.0, 0.0, 1.0, 1.0, 0.0, 1.0, 0.0, 0.0, 1.0, 0.0, 1.0, 1.0, 0.0, 1.0, 0.0, 0.0, 1.0, 0.0, 1.0, 1.0, 0.0, 1.0, 0.0, 0.0, 1.0, 0.0, 1.0, 1.0, 0.0, 1.0, 0.0, 0.0, 1.0, 0.0, 1.0, 1.0, 0.0, 1.0, 0.0, 0.0, 1.0, 0.0, 1.0, 1.0, 0.0, 1.0, 0.0, 0.0, 1.0, 0.0, 1.0, 1.0, 0.0, 1.0, 0.0, 0.0, 1.0, 0.0, 1.0, 1.0, 0.0, 1.0, 0.0, 0.0, 1.0, 0.0, 1.0, 1.0, 0.0, 1.0, 0.0, 0.0, 1.0, 0.0, 1.0, 1.0, 0.0, 1.0, 0.0, 0.0, 1.0, 0.0, 1.0, 1.0, 0.0, 1.0, 0.0, 0.0, 1.0, 0.0, 1.0, 1.0, 0.0, 1.0, 0.0, 0.0, 1.0, 0.0, 1.0, 1.0, 0.0, 1.0, 0.0, 0.0, 1.0, 0.0, 1.0, 1.0, 0.0, 1.0, 0.0, 0.0, 1.0, 0.0, 1.0, 1.0, 0.0, 1.0, 0.0, 0.0, 1.0, 0.0, 1.0, 1.0, 0.0, 1.0, 0.0, 0.0, 1.0, 0.0, 1.0, 1.0, 0.0, 1.0, 0.0, 0.0, 1.0, 0.0, 1.0, 1.0, 0.0, 1.0, 0.0, 0.0, 1.0, 0.0, 1.0, 1.0, 0.0, 1.0, 0.0, 0.0, 1.0, 0.0, 1.0, 1.0, 0.0, 1.0, 0.0, 0.0, 1.0, 0.0, 1.0, 1.0, 0.0, 1.0, 0.0, 0.0, 1.0, 0.0, 1.0, 1.0, 0.0, 1.0, 0.0, 0.0, 1.0, 0.0, 1.0, 1.0, 0.0, 1.0, 0.0, 0.0, 1.0, 0.0, 1.0, 1.0, 0.0, 1.0, 0.0, 0.0, 1.0, 0.0, 1.0, 1.0, 0.0, 1.0, 0.0, 0.0, 1.0, 0.0, 1.0, 1.0, 0.0, 1.0, 0.0, 0.0, 1.0, 0.0, 1.0, 1.0, 0.0, 1.0, 0.0, 0.0, 1.0, 0.0, 1.0, 1.0, 0.0, 1.0, 0.0, 0.0, 1.0, 0.0, 1.0, 1.0, 0.0, 1.0, 0.0, 0.0, 1.0, 0.0, 1.0, 1.0, 0.0, 1.0, 0.0, 0.0, 1.0, 0.0, 1.0, 1.0, 0.0, 1.0, 0.0, 0.0, 1.0, 0.0, 1.0, 1.0, 0.0, 1.0, 0.0, 0.0, 1.0, 0.0, 1.0, 1.0, 0.0, 1.0, 0.0, 0.0, 1.0, 0.0, 1.0, 1.0, 0.0, 1.0, 0.0, 0.0, 1.0, 0.0, 1.0, 1.0, 0.0, 1.0, 0.0, 0.0, 1.0, 0.0, 1.0, 1.0, 0.0, 1.0, 0.0, 0.0, 1.0, 0.0, 1.0, 1.0, 0.0, 1.0, 0.0, 0.0, 1.0, 0.0, 1.0, 1.0, 0.0, 1.0, 0.0, 0.0, 1.0, 0.0, 1.0, 1.0, 0.0, 1.0, 0.0, 0.0, 1.0, 0.0, 1.0, 1.0, 0.0, 1.0, 0.0, 0.0, 1.0, 0.0, 1.0, 1.0, 0.0, 1.0, 0.0, 0.0, 1.0, 0.0, 1.0, 1.0, 0.0, 1.0, 0.0, 0.0, 1.0, 0.0, 1.0, 1.0, 0.0, 1.0, 0.0, 0.0, 1.0, 0.0, 1.0, 1.0, 0.0, 1.0, 0.0, 0.0, 1.0, 0.0, 1.0, 1.0, 0.0, 1.0, 0.0, 0.0, 1.0, 0.0, 1.0, 1.0, 0.0, 1.0, 0.0, 0.0, 1.0, 0.0, 1.0, 1.0, 0.0, 1.0, 0.0, 0.0, 1.0, 0.0, 1.0, 1.0, 0.0, 1.0, 0.0, 0.0, 1.0, 0.0, 1.0, 1.0, 0.0, 1.0, 0.0, 0.0, 1.0, 0.0, 1.0, 1.0, 0.0, 1.0, 0.0, 0.0, 1.0, 0.0, 1.0, 1.0, 0.0, 1.0, 0.0, 0.0, 1.0, 0.0, 1.0, 1.0, 0.0, 1.0, 0.0, 0.0, 1.0, 0.0, 1.0, 1.0, 0.0, 1.0, 0.0, 0.0, 1.0, 0.0, 1.0, 1.0, 0.0, 1.0, 0.0, 0.0, 1.0, 0.0, 1.0, 1.0, 0.0, 1.0, 0.0, 0.0, 1.0, 0.0, 1.0, 1.0, 0.0, 1.0, 0.0, 0.0, 1.0, 0.0, 1.0, 1.0, 0.0, 1.0, 0.0, 0.0, 1.0, 0.0, 1.0, 1.0, 0.0, 1.0, 0.0, 0.0, 1.0, 0.0, 1.0, 1.0, 0.0, 1.0, 0.0, 0.0, 1.0, 0.0, 1.0, 1.0, 0.0, 1.0, 0.0, 0.0, 1.0, 0.0, 1.0, 1.0, 0.0, 1.0, 0.0, 0.0, 1.0, 0.0, 1.0, 1.0, 0.0, 1.0, 0.0, 0.0, 1.0, 0.0, 1.0, 1.0, 0.0, 1.0, 0.0, 0.0, 1.0, 0.0, 1.0, 1.0, 0.0, 1.0, 0.0, 0.0, 1.0, 0.0, 1.0, 1.0, 0.0, 1.0, 0.0, 0.0, 1.0, 0.0, 1.0, 1.0, 0.0, 1.0, 0.0, 0.0, 1.0, 0.0, 1.0, 1.0, 0.0, 1.0, 0.0, 0.0, 1.0, 0.0, 1.0, 1.0, 0.0, 1.0, 0.0, 0.0, 1.0, 0.0, 1.0, 1.0, 0.0, 1.0, 0.0, 0.0, 1.0, 0.0, 1.0, 1.0, 0.0, 1.0, 0.0, 0.0, 1.0, 0.0, 1.0, 1.0, 0.0, 1.0, 0.0, 0.0, 1.0, 0.0, 1.0, 1.0, 0.0, 1.0, 0.0, 0.0, 1.0, 0.0, 1.0, 1.0, 0.0, 1.0, 0.0, 0.0, 1.0, 0.0, 1.0, 1.0, 0.0, 1.0, 0.0, 0.0, 1.0, 0.0, 1.0, 1.0, 0.0, 1.0, 0.0, 0.0, 1.0, 0.0, 1.0, 1.0, 0.0, 1.0, 0.0, 0.0, 1.0, 0.0, 1.0, 1.0, 0.0, 1.0, 0.0, 0.0, 1.0, 0.0, 1.0, 1.0, 0.0, 1.0, 0.0, 0.0, 1.0, 0.0, 1.0, 1.0, 0.0, 1.0, 0.0, 0.0, 1.0, 0.0, 1.0, 1.0, 0.0, 1.0, 0.0, 0.0, 1.0, 0.0, 1.0, 1.0, 0.0, 1.0, 0.0, 0.0, 1.0, 0.0, 1.0, 1.0, 0.0, 1.0, 0.0, 0.0, 1.0, 0.0, 1.0, 1.0, 0.0, 1.0, 0.0, 0.0, 1.0, 0.0, 1.0, 1.0, 0.0, 1.0, 0.5, 1.0, 0.5975, 0.9904, 0.6913, 0.9619, 0.7778, 0.9157, 0.8536, 0.8536, 0.9157, 0.7778, 0.9619, 0.6913, 0.9904, 0.5975, 1.0, 0.5, 0.9904, 0.4025, 0.9619, 0.3087, 0.9157, 0.2222, 0.8536, 0.1464, 0.7778, 0.08427, 0.6913, 0.03806, 0.5975, 0.009607, 0.5, 0.0, 0.4025, 0.009607, 0.3087, 0.03806, 0.2222, 0.08427, 0.1464, 0.1464, 0.08426, 0.2222, 0.03806, 0.3087, 0.009607, 0.4025, 0.0, 0.5, 0.009607, 0.5975, 0.03806, 0.6913, 0.08427, 0.7778, 0.1464, 0.8536, 0.2222, 0.9157, 0.3087, 0.9619, 0.4025, 0.9904, 0.0, 0.0, 1.0, 0.0, 1.0, 1.0, 0.0, 1.0, 0.0, 0.0, 1.0, 0.0, 1.0, 1.0, 0.0, 1.0, 0.0, 0.0, 1.0, 0.0, 1.0, 1.0, 0.0, 1.0, 0.0, 0.0, 1.0, 0.0, 1.0, 1.0, 0.0, 1.0, 0.0, 0.0, 1.0, 0.0, 1.0, 1.0, 0.0, 1.0, 0.0, 0.0, 1.0, 0.0, 1.0, 1.0, 0.0, 1.0, 0.0, 0.0, 1.0, 0.0, 1.0, 1.0, 0.0, 1.0, 0.0, 0.0, 1.0, 0.0, 1.0, 1.0, 0.0, 1.0, 0.0, 0.0, 1.0, 0.0, 1.0, 1.0, 0.0, 1.0, 0.0, 0.0, 1.0, 0.0, 1.0, 1.0, 0.0, 1.0, 0.0, 0.0, 1.0, 0.0, 1.0, 1.0, 0.0, 1.0, 0.0, 0.0, 1.0, 0.0, 1.0, 1.0, 0.0, 1.0, 0.0, 0.0, 1.0, 0.0, 1.0, 1.0, 0.0, 1.0, 0.0, 0.0, 1.0, 0.0, 1.0, 1.0, 0.0, 1.0, 0.0, 0.0, 1.0, 0.0, 1.0, 1.0, 0.0, 1.0, 0.0, 0.0, 1.0, 0.0, 1.0, 1.0, 0.0, 1.0, 0.0, 0.0, 1.0, 0.0, 1.0, 1.0, 0.0, 1.0, 0.0, 0.0, 1.0, 0.0, 1.0, 1.0, 0.0, 1.0, 0.0, 0.0, 1.0, 0.0, 1.0, 1.0, 0.0, 1.0, 0.0, 0.0, 1.0, 0.0, 1.0, 1.0, 0.0, 1.0, 0.0, 0.0, 1.0, 0.0, 1.0, 1.0, 0.0, 1.0, 0.0, 0.0, 1.0, 0.0, 1.0, 1.0, 0.0, 1.0, 0.0, 0.0, 1.0, 0.0, 1.0, 1.0, 0.0, 1.0, 0.0, 0.0, 1.0, 0.0, 1.0, 1.0, 0.0, 1.0, 0.0, 0.0, 1.0, 0.0, 1.0, 1.0, 0.0, 1.0, 0.0, 0.0, 1.0, 0.0, 1.0, 1.0, 0.0, 1.0, 0.0, 0.0, 1.0, 0.0, 1.0, 1.0, 0.0, 1.0, 0.0, 0.0, 1.0, 0.0, 1.0, 1.0, 0.0, 1.0, 0.0, 0.0, 1.0, 0.0, 1.0, 1.0, 0.0, 1.0, 0.0, 0.0, 1.0, 0.0, 1.0, 1.0, 0.0, 1.0, 0.0, 0.0, 1.0, 0.0, 1.0, 1.0, 0.0, 1.0])
me_cylinder.materials.append(mat_material_001)
me_cylinder.materials.append(mat_material_002)
me_cylinder.use_remesh_preserve_volume = False
me_cylinder.use_remesh_preserve_attributes = False
me_cylinder.use_mirror_vertex_groups = False
me_cylinder.update()
arm_armature = bpy.data.armatures.new('Armature')  # bones are not reproduced

# ---- objects
ob_armature = bpy.data.objects.new('Armature', arm_armature)
ob_cylinder = bpy.data.objects.new('Cylinder', me_cylinder)
ob_lamp_001 = bpy.data.objects.new('Lamp.001', light_lamp_001)
ob_lamp = bpy.data.objects.new('Lamp', light_lamp)
ob_camera = bpy.data.objects.new('Camera', cam_camera)

# ---- transforms, parenting, visibility, modifiers, constraints
ob_armature.location = (7.439, 7.368e-08, -0.5484)
ob_armature.rotation_euler = (9.706e-07, -1.449, -1.097e-06)
ob_armature.scale = (3.059, 3.059, 3.059)
ob_armature.show_in_front = True
ob_armature.lineart.crease_threshold = 0.0
ob_cylinder.parent = ob_armature
ob_cylinder.matrix_parent_inverse = Matrix(((0.03981, -4.367e-08, 0.3245, -0.1182), (4.367e-08, 0.3269, 3.864e-08, -3.277e-07), (-0.3245, 3.864e-08, 0.03981, 2.435), (0.0, 0.0, 0.0, 1.0)))
ob_cylinder.location = (0.0, 0.0, 0.0)
ob_cylinder.rotation_euler = (1.079e-05, -1.558, -1.092e-05)
ob_cylinder.lineart.crease_threshold = 0.0
_vg = ob_cylinder.vertex_groups.new(name='Bone')
for _i, _w in zip([96, 97, 98, 99, 100, 101, 102, 103, 104, 105, 106, 107, 108, 109, 110, 111, 112, 113, 114, 115, 116, 117, 118, 119, 120, 121, 122, 123, 124, 125, 126, 127, 225, 226, 227, 228, 229, 230, 231, 232, 233, 234, 235, 236, 237, 238, 239, 240, 241, 242, 243, 244, 245, 246, 247, 248, 249, 250, 251, 252, 253, 254, 255, 256, 257, 258, 259, 260, 261, 262, 263, 264, 265, 266, 267, 268, 269, 270, 271, 272, 273, 274, 275, 276, 277, 278, 279, 280, 281, 282, 283, 284, 285, 286, 287, 288, 289, 290, 291, 292, 293, 294, 295, 296, 297, 298, 299, 300, 301, 302, 303, 304, 305, 306, 307, 308, 309, 310, 311, 312, 313, 314, 315, 316, 317, 318, 319, 320, 321, 322, 323, 324, 325, 326, 327, 328, 329, 330, 331, 332, 333, 334, 335, 336, 337, 338, 339, 340, 341, 342, 343, 344, 345, 346, 347, 348, 349, 350, 351, 352], [0.901, 0.8675, 0.8191, 0.7481, 0.6401, 0.4804, 0.3755, 0.3145, 0.2857, 0.2892, 0.3212, 0.3863, 0.4915, 0.6468, 0.7491, 0.8182, 0.8661, 0.8996, 0.923, 0.9392, 0.9502, 0.9578, 0.9629, 0.966, 0.9674, 0.9675, 0.9664, 0.9634, 0.9586, 0.9512, 0.9402, 0.9243, 0.9884, 0.9899, 0.991, 0.992, 0.9914, 0.9898, 0.9892, 0.9898, 0.9916, 0.9951, 0.9972, 0.9969, 0.9961, 0.994, 0.9892, 0.9796, 0.9621, 0.9319, 0.8819, 0.8351, 0.8031, 0.7889, 0.7901, 0.807, 0.8431, 0.8929, 0.9293, 0.9532, 0.9682, 0.9774, 0.9829, 0.9863, 0.9923, 0.9933, 0.994, 0.9945, 0.9948, 0.9945, 0.9945, 0.9954, 0.9964, 0.9967, 0.997, 0.9969, 0.9965, 0.9956, 0.9936, 0.9899, 0.983, 0.9712, 0.9522, 0.933, 0.9189, 0.9125, 0.9127, 0.919, 0.932, 0.9485, 0.9629, 0.9736, 0.9809, 0.9857, 0.9888, 0.9909, 0.9945, 0.9951, 0.9956, 0.996, 0.9962, 0.9964, 0.9967, 0.9969, 0.9971, 0.9972, 0.9972, 0.997, 0.9965, 0.9956, 0.9942, 0.992, 0.989, 0.9852, 0.9809, 0.9772, 0.9748, 0.9739, 0.9739, 0.9747, 0.9766, 0.9794, 0.9827, 0.9859, 0.9886, 0.9907, 0.9924, 0.9936, 0.9966, 0.9969, 0.9972, 0.9973, 0.9975, 0.9976, 0.9978, 0.9978, 0.9978, 0.9977, 0.9976, 0.9974, 0.9972, 0.997, 0.9964, 0.9959, 0.9954, 0.9951, 0.9947, 0.9946, 0.995, 0.9957, 0.9949, 0.9945, 0.9944, 0.9945, 0.9946, 0.9949, 0.9953, 0.9958, 0.996, 0.9963]): _vg.add([_i], _w, 'REPLACE')
_vg = ob_cylinder.vertex_groups.new(name='Bone.001')
for _i, _w in zip([0, 1, 2, 3, 4, 5, 6, 7, 8, 9, 10, 11, 12, 13, 14, 15, 16, 17, 18, 19, 20, 21, 22, 23, 24, 25, 26, 27, 28, 29, 30, 31, 32, 33, 34, 35, 36, 37, 38, 39, 40, 41, 42, 43, 44, 45, 46, 47, 48, 49, 50, 51, 52, 53, 54, 55, 56, 57, 58, 59, 60, 61, 62, 63, 96, 97, 98, 99, 100, 101, 102, 103, 104, 105, 106, 107, 108, 109, 110, 111, 112, 113, 114, 115, 116, 117, 118, 119, 120, 121, 122, 123, 124, 125, 126, 127, 241, 242, 243, 244, 245, 246, 247, 248, 249, 250, 251, 252, 253, 274, 275, 276, 277, 278, 279, 280, 281, 282, 283, 284, 309, 310, 311, 312], [0.942, 0.06045, 0.9424, 0.06127, 0.9429, 0.06205, 0.9437, 0.06278, 0.9447, 0.06343, 0.9457, 0.06396, 0.9465, 0.06437, 0.9472, 0.06463, 0.9478, 0.06475, 0.9482, 0.0647, 0.9483, 0.06448, 0.948, 0.06409, 0.9472, 0.06356, 0.946, 0.06291, 0.9448, 0.06216, 0.9437, 0.06134, 0.9429, 0.0605, 0.9423, 0.05965, 0.9419, 0.05885, 0.9417, 0.05811, 0.9417, 0.05747, 0.9417, 0.05694, 0.9418, 0.05656, 0.942, 0.05634, 0.9422, 0.05628, 0.9425, 0.05638, 0.9426, 0.05663, 0.9425, 0.05702, 0.9423, 0.05754, 0.9422, 0.05816, 0.942, 0.05887, 0.9419, 0.05965, 0.0978, 0.1313, 0.1796, 0.2505, 0.3585, 0.5181, 0.623, 0.684, 0.7128, 0.7093, 0.6773, 0.6122, 0.5071, 0.3518, 0.2496, 0.1805, 0.1327, 0.09933, 0.07589, 0.05975, 0.04762, 0.03253, 0.02236, 0.0162, 0.01335, 0.01311, 0.01543, 0.02126, 0.03093, 0.04565, 0.0587, 0.07461, 0.025, 0.06762, 0.1176, 0.1644, 0.1964, 0.2106, 0.2094, 0.1925, 0.1564, 0.1066, 0.07017, 0.04273, 0.0128, 0.007203, 0.04512, 0.06678, 0.08084, 0.08728, 0.08709, 0.08078, 0.06774, 0.05123, 0.02371, 0.00238, 0.0001711, 0.002129, 0.002143, 0.0004891]): _vg.add([_i], _w, 'REPLACE')
_vg = ob_cylinder.vertex_groups.new(name='Bone.002')
for _i, _w in zip([0, 1, 2, 3, 4, 5, 6, 7, 8, 9, 10, 11, 12, 13, 14, 15, 16, 17, 18, 19, 20, 21, 22, 23, 24, 25, 26, 27, 28, 29, 30, 31, 32, 33, 34, 35, 36, 37, 38, 39, 40, 41, 42, 43, 44, 45, 46, 47, 48, 49, 50, 51, 52, 53, 54, 55, 56, 57, 58, 59, 60, 61, 62, 63, 64, 65, 66, 67, 68, 69, 70, 71, 72, 73, 74, 75, 76, 77, 78, 79, 80, 81, 82, 83, 84, 85, 86, 87, 88, 89, 90, 91, 92, 93, 94, 95, 128, 129, 130, 131, 132, 133, 134, 135, 136, 137, 138, 139, 140, 141, 142, 143, 144, 145, 146, 147, 148, 149, 150, 151, 152, 153, 154, 155, 156, 157, 158, 159, 160, 161, 162, 163, 164, 165, 166, 167, 168, 169, 170, 171, 172, 173, 174, 175, 176, 177, 178, 179, 180, 181, 182, 183, 184, 185, 186, 187, 188, 189, 190, 191, 192, 193, 194, 195, 196, 197, 198, 199, 200, 201, 202, 203, 204, 205, 206, 207, 208, 209, 210, 211, 212, 213, 214, 215, 216, 217, 218, 219, 220, 221, 222, 223, 224], [0.02875, 0.9384, 0.03062, 0.9377, 0.03243, 0.937, 0.0341, 0.9363, 0.03554, 0.9357, 0.03667, 0.9352, 0.03741, 0.9349, 0.03768, 0.9347, 0.03741, 0.9346, 0.03674, 0.9346, 0.036, 0.9348, 0.03512, 0.9352, 0.03411, 0.9357, 0.03296, 0.9362, 0.03168, 0.9369, 0.03028, 0.9377, 0.02882, 0.9384, 0.02734, 0.9392, 0.02592, 0.94, 0.02461, 0.9407, 0.02345, 0.9413, 0.02245, 0.9418, 0.02164, 0.9422, 0.021, 0.9424, 0.02053, 0.9424, 0.02026, 0.9423, 0.0205, 0.9421, 0.02117, 0.9417, 0.02221, 0.9412, 0.02356, 0.9406, 0.02514, 0.9399, 0.0269, 0.9392, 0.9938, 0.9937, 0.9936, 0.9935, 0.9934, 0.9933, 0.9933, 0.9932, 0.9932, 0.9932, 0.9933, 0.9933, 0.9934, 0.9935, 0.9936, 0.9937, 0.9938, 0.9939, 0.994, 0.9941, 0.9941, 0.9942, 0.9943, 0.9943, 0.9943, 0.9943, 0.9943, 0.9942, 0.9941, 0.9941, 0.994, 0.9939, 0.996, 0.9959, 0.9958, 0.9958, 0.9957, 0.9957, 0.9956, 0.9956, 0.9956, 0.9956, 0.9956, 0.9957, 0.9957, 0.9958, 0.9958, 0.9959, 0.996, 0.996, 0.9961, 0.9962, 0.9962, 0.9963, 0.9963, 0.9963, 0.9963, 0.9963, 0.9963, 0.9963, 0.9962, 0.9962, 0.9961, 0.996, 0.9989, 0.9989, 0.9989, 0.9989, 0.9989, 0.9989, 0.9988, 0.9988, 0.9988, 0.9988, 0.9988, 0.9989, 0.9989, 0.9989, 0.9989, 0.9989, 0.9989, 0.999, 0.999, 0.999, 0.999, 0.999, 0.999, 0.999, 0.9991, 0.999, 0.999, 0.999, 0.999, 0.999, 0.999, 0.999, 0.9997, 0.9997, 0.9997, 0.9997, 0.9997, 0.9997, 0.9997, 0.9997, 0.9997, 0.9997, 0.9997, 0.9997, 0.9997, 0.9997, 0.9997, 0.9997, 0.9997, 0.9997, 0.9997, 0.9997, 0.9997, 0.9997, 0.9997, 0.9997, 0.9997, 0.9997, 0.9997, 0.9997, 0.9997, 0.9997, 0.9997, 0.9997, 0.9998]): _vg.add([_i], _w, 'REPLACE')
_m = ob_cylinder.modifiers.new('Armature', 'ARMATURE')
_m.object = ob_armature
ob_lamp_001.location = (4.076, -9.426, 7.447)
ob_lamp_001.rotation_euler = (0.3926, -0.6655, 1.95)
ob_lamp_001.lock_rotations_4d = False
ob_lamp_001.empty_display_type = 'ARROWS'
ob_lamp_001.color = (0.0, 0.0, 0.0, 0.0)
ob_lamp_001.lineart.crease_threshold = 0.0
ob_lamp.location = (4.076, 6.345, 7.744)
ob_lamp.rotation_euler = (0.6503, 0.05522, 1.866)
ob_lamp.lock_rotations_4d = False
ob_lamp.empty_display_type = 'ARROWS'
ob_lamp.color = (0.0, 0.0, 0.0, 0.0)
ob_lamp.lineart.crease_threshold = 0.0
ob_camera.location = (7.481, -6.508, 5.344)
ob_camera.rotation_euler = (1.109, 0.0, 0.8149)
ob_camera.lock_rotations_4d = False
ob_camera.empty_display_type = 'ARROWS'
ob_camera.color = (0.0, 0.0, 0.0, 0.0)
ob_camera.display_type = 'WIRE'
ob_camera.lineart.crease_threshold = 0.0

# ---- collection membership
col_collection_1.objects.link(ob_armature)
col_collection_1.objects.link(ob_cylinder)
col_collection_1.objects.link(ob_lamp_001)
col_collection_1.objects.link(ob_lamp)
col_collection_1.objects.link(ob_camera)

# ---- scene / render settings (as saved in the file)
scene.camera = ob_camera
scene.frame_start = 1; scene.frame_end = 30; scene.frame_set(24)
scene.render.engine = 'BLENDER_EEVEE_NEXT'
scene.render.resolution_percentage = 50
scene.render.dither_intensity = 0.0
scene.cycles.use_denoising = False
scene.cycles.samples = 128
scene.cycles.sampling_pattern = 'TABULATED_SOBOL'
scene.cycles.use_adaptive_sampling = False
scene.cycles.use_light_tree = False
scene.cycles.blur_glossy = 0.0
scene.cycles.sample_clamp_indirect = 0.0
scene.view_settings.view_transform = 'Standard'
bpy.context.view_layer.update()
